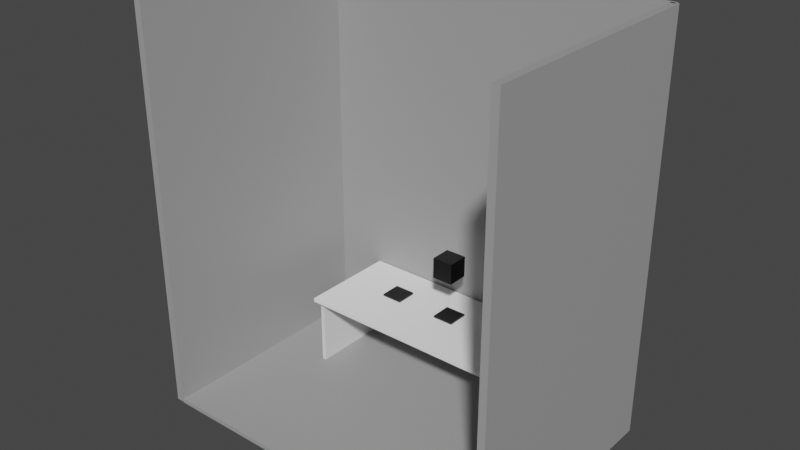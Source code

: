 # Source: Main_scene.blend  (saved by Blender 2.82.7; exported with 4.5.12 LTS)
import bpy
from mathutils import Matrix  # noqa: F401  (used for matrix-valued properties, if any)

bpy.ops.wm.read_factory_settings(use_empty=True)
scene = bpy.context.scene
scene.name = 'Scene'

# ---- collections
col_main_scene = bpy.data.collections.new('Main scene'); scene.collection.children.link(col_main_scene)

# ---- materials (node trees are filled in below, after node groups)
mat_black_001 = bpy.data.materials.new('Black.001')
mat_black_001.alpha_threshold = 0.0
mat_black_001.line_color = (0.0, 0.0, 0.0, 1.0)
mat_black_003 = bpy.data.materials.new('Black.003')
mat_black_003.alpha_threshold = 0.0
mat_black_003.line_color = (0.0, 0.0, 0.0, 1.0)
mat_black_004 = bpy.data.materials.new('Black.004')
mat_black_004.alpha_threshold = 0.0
mat_black_004.line_color = (0.0, 0.0, 0.0, 1.0)
mat_black_002 = bpy.data.materials.new('Black.002')
mat_black_002.alpha_threshold = 0.0
mat_black_002.line_color = (0.0, 0.0, 0.0, 1.0)
mat_desk = bpy.data.materials.new('Desk')
mat_wall = bpy.data.materials.new('Wall')

# ---- node groups
ng_auto_smooth = bpy.data.node_groups.new('Auto Smooth', 'GeometryNodeTree')
_s = ng_auto_smooth.interface.new_socket(name='Geometry', in_out='OUTPUT', socket_type='NodeSocketGeometry')
_s = ng_auto_smooth.interface.new_socket(name='Geometry', in_out='INPUT', socket_type='NodeSocketGeometry')
_s = ng_auto_smooth.interface.new_socket(name='Angle', in_out='INPUT', socket_type='NodeSocketFloat')
_s.subtype = 'ANGLE'
_s.min_value = 0.0
_s.max_value = 3.142
ng_auto_smooth.is_modifier = True
_N = ng_auto_smooth.nodes; _L = ng_auto_smooth.links
n0 = _N.new('NodeGroupOutput'); n0.name = 'Group Output'; n0.location = (480, -100)
n1 = _N.new('NodeGroupInput'); n1.name = 'Group Input'; n1.location = (-420, -300)
n2 = _N.new('NodeGroupInput'); n2.name = 'Group Input.001'; n2.location = (-60, -100)
n3 = _N.new('GeometryNodeSetShadeSmooth'); n3.name = 'Set Shade Smooth'; n3.location = (120, -100)
n3.domain = 'EDGE'
n4 = _N.new('GeometryNodeSetShadeSmooth'); n4.name = 'Set Shade Smooth.001'; n4.location = (300, -100)
n5 = _N.new('GeometryNodeInputMeshEdgeAngle'); n5.name = 'Edge Angle'; n5.location = (-420, -220)
n6 = _N.new('GeometryNodeInputEdgeSmooth'); n6.name = 'Is Edge Smooth'; n6.location = (-60, -160)
n7 = _N.new('GeometryNodeInputShadeSmooth'); n7.name = 'Is Face Smooth'; n7.location = (-240, -340)
n8 = _N.new('FunctionNodeBooleanMath'); n8.name = 'Boolean Math'; n8.location = (-60, -220)
n9 = _N.new('FunctionNodeCompare'); n9.name = 'Compare'; n9.location = (-240, -180)
n9.operation = 'LESS_EQUAL'
_L.new(n5.outputs[0], n9.inputs[0])
_L.new(n4.outputs[0], n0.inputs[0])
_L.new(n1.outputs[1], n9.inputs[1])
_L.new(n9.outputs[0], n8.inputs[0])
_L.new(n7.outputs[0], n8.inputs[1])
_L.new(n2.outputs[0], n3.inputs[0])
_L.new(n6.outputs[0], n3.inputs[1])
_L.new(n3.outputs[0], n4.inputs[0])
_L.new(n8.outputs[0], n3.inputs[2])
n0.is_active_output = True

# ---- material node trees
mat_black_001.use_nodes = True; mat_black_001.node_tree.nodes.clear()
_N = mat_black_001.node_tree.nodes; _L = mat_black_001.node_tree.links
n0 = _N.new('ShaderNodeOutputMaterial'); n0.name = 'Material Output'; n0.location = (300, 300)
n1 = _N.new('ShaderNodeBsdfPrincipled'); n1.name = 'Principled BSDF'; n1.location = (10, 300)
n1.distribution = 'GGX'
n1.subsurface_method = 'BURLEY'
n1.inputs[0].default_value = (0.0, 0.0, 0.0, 1.0)
n1.inputs[2].default_value = 0.4
n1.inputs[3].default_value = 1.45
n1.inputs[27].default_value = (0.0, 0.0, 0.0, 1.0)
n1.inputs[28].default_value = 1.0
_L.new(n1.outputs[0], n0.inputs[0])
n0.is_active_output = True
mat_black_003.use_nodes = True; mat_black_003.node_tree.nodes.clear()
_N = mat_black_003.node_tree.nodes; _L = mat_black_003.node_tree.links
n0 = _N.new('ShaderNodeOutputMaterial'); n0.name = 'Material Output'; n0.location = (300, 300)
n1 = _N.new('ShaderNodeBsdfPrincipled'); n1.name = 'Principled BSDF'; n1.location = (10, 300)
n1.distribution = 'GGX'
n1.subsurface_method = 'BURLEY'
n1.inputs[0].default_value = (0.0, 0.0, 0.0, 1.0)
n1.inputs[2].default_value = 0.4
n1.inputs[3].default_value = 1.45
n1.inputs[27].default_value = (0.0, 0.0, 0.0, 1.0)
n1.inputs[28].default_value = 1.0
_L.new(n1.outputs[0], n0.inputs[0])
n0.is_active_output = True
mat_black_004.use_nodes = True; mat_black_004.node_tree.nodes.clear()
_N = mat_black_004.node_tree.nodes; _L = mat_black_004.node_tree.links
n0 = _N.new('ShaderNodeOutputMaterial'); n0.name = 'Material Output'; n0.location = (300, 300)
n1 = _N.new('ShaderNodeBsdfPrincipled'); n1.name = 'Principled BSDF'; n1.location = (10, 300)
n1.distribution = 'GGX'
n1.subsurface_method = 'BURLEY'
n1.inputs[0].default_value = (0.0, 0.0, 0.0, 1.0)
n1.inputs[2].default_value = 0.4
n1.inputs[3].default_value = 1.45
n1.inputs[27].default_value = (0.0, 0.0, 0.0, 1.0)
n1.inputs[28].default_value = 1.0
_L.new(n1.outputs[0], n0.inputs[0])
n0.is_active_output = True
mat_black_002.use_nodes = True; mat_black_002.node_tree.nodes.clear()
_N = mat_black_002.node_tree.nodes; _L = mat_black_002.node_tree.links
n0 = _N.new('ShaderNodeOutputMaterial'); n0.name = 'Material Output'; n0.location = (300, 300)
n1 = _N.new('ShaderNodeBsdfPrincipled'); n1.name = 'Principled BSDF'; n1.location = (10, 300)
n1.distribution = 'GGX'
n1.subsurface_method = 'BURLEY'
n1.inputs[0].default_value = (0.0, 0.0, 0.0, 1.0)
n1.inputs[2].default_value = 0.4
n1.inputs[3].default_value = 1.45
n1.inputs[27].default_value = (0.0, 0.0, 0.0, 1.0)
n1.inputs[28].default_value = 1.0
_L.new(n1.outputs[0], n0.inputs[0])
n0.is_active_output = True
mat_desk.use_nodes = True; mat_desk.node_tree.nodes.clear()
_N = mat_desk.node_tree.nodes; _L = mat_desk.node_tree.links
n0 = _N.new('ShaderNodeOutputMaterial'); n0.name = 'Material Output'; n0.location = (300, 300)
n1 = _N.new('ShaderNodeBsdfPrincipled'); n1.name = 'Principled BSDF'; n1.location = (10, 300)
n1.distribution = 'GGX'
n1.subsurface_method = 'BURLEY'
n1.inputs[0].default_value = (1.0, 1.0, 1.0, 1.0)
n1.inputs[3].default_value = 1.45
n1.inputs[27].default_value = (0.0, 0.0, 0.0, 1.0)
n1.inputs[28].default_value = 1.0
_L.new(n1.outputs[0], n0.inputs[0])
n0.is_active_output = True
mat_wall.use_nodes = True; mat_wall.node_tree.nodes.clear()
_N = mat_wall.node_tree.nodes; _L = mat_wall.node_tree.links
n0 = _N.new('ShaderNodeOutputMaterial'); n0.name = 'Material Output'; n0.location = (300, 300)
n1 = _N.new('ShaderNodeBsdfPrincipled'); n1.name = 'Principled BSDF'; n1.location = (10, 300)
n1.distribution = 'GGX'
n1.subsurface_method = 'BURLEY'
n1.inputs[0].default_value = (0.3588, 0.3588, 0.3588, 1.0)
n1.inputs[3].default_value = 1.45
n1.inputs[27].default_value = (0.0, 0.0, 0.0, 1.0)
n1.inputs[28].default_value = 1.0
_L.new(n1.outputs[0], n0.inputs[0])
n0.is_active_output = True

# ---- world
world_world = bpy.data.worlds.new('World'); scene.world = world_world
world_world.use_nodes = True; world_world.node_tree.nodes.clear()
_N = world_world.node_tree.nodes; _L = world_world.node_tree.links
n0 = _N.new('ShaderNodeOutputWorld'); n0.name = 'World Output'; n0.location = (300, 300)
n1 = _N.new('ShaderNodeBackground'); n1.name = 'Background'; n1.location = (10, 300)
n1.inputs[0].default_value = (0.05088, 0.05088, 0.05088, 1.0)
_L.new(n1.outputs[0], n0.inputs[0])
n0.is_active_output = True
world_world.color = (0.05088, 0.05088, 0.05088)
world_world.use_sun_shadow = False
world_world.sun_shadow_jitter_overblur = 0.0

# ---- meshes
me_cube_001 = bpy.data.meshes.new('Cube.001')
me_cube_001.from_pydata([(-1.0, -1.0, -1.0), (-1.0, -1.0, 1.0), (-1.0, 1.0, -1.0), (-1.0, 1.0, 1.0), (1.0, -1.0, -1.0), (1.0, -1.0, 1.0), (1.0, 1.0, -1.0), (1.0, 1.0, 1.0)], [], [(0, 1, 3, 2), (2, 3, 7, 6), (6, 7, 5, 4), (4, 5, 1, 0), (2, 6, 4, 0), (7, 3, 1, 5)])
_uv = me_cube_001.uv_layers.new(name='UVMap')
_uv.uv.foreach_set('vector', [0.375, 0.0, 0.625, 0.0, 0.625, 0.25, 0.375, 0.25, 0.375, 0.25, 0.625, 0.25, 0.625, 0.5, 0.375, 0.5, 0.375, 0.5, 0.625, 0.5, 0.625, 0.75, 0.375, 0.75, 0.375, 0.75, 0.625, 0.75, 0.625, 1.0, 0.375, 1.0, 0.125, 0.5, 0.375, 0.5, 0.375, 0.75, 0.125, 0.75, 0.625, 0.5, 0.875, 0.5, 0.875, 0.75, 0.625, 0.75])
me_cube_001.materials.append(mat_black_001)
me_cube_001.use_remesh_fix_poles = True
me_cube_001.use_remesh_preserve_attributes = False
me_cube_001.use_mirror_vertex_groups = False
me_cube_001.update()
me_cube_003 = bpy.data.meshes.new('Cube.003')
me_cube_003.from_pydata([(-1.0, -1.0, -1.0), (-1.0, -1.0, 1.0), (-1.0, 1.0, -1.0), (-1.0, 1.0, 1.0), (1.0, -1.0, -1.0), (1.0, -1.0, 1.0), (1.0, 1.0, -1.0), (1.0, 1.0, 1.0)], [], [(0, 1, 3, 2), (2, 3, 7, 6), (6, 7, 5, 4), (4, 5, 1, 0), (2, 6, 4, 0), (7, 3, 1, 5)])
_uv = me_cube_003.uv_layers.new(name='UVMap')
_uv.uv.foreach_set('vector', [0.375, 0.0, 0.625, 0.0, 0.625, 0.25, 0.375, 0.25, 0.375, 0.25, 0.625, 0.25, 0.625, 0.5, 0.375, 0.5, 0.375, 0.5, 0.625, 0.5, 0.625, 0.75, 0.375, 0.75, 0.375, 0.75, 0.625, 0.75, 0.625, 1.0, 0.375, 1.0, 0.125, 0.5, 0.375, 0.5, 0.375, 0.75, 0.125, 0.75, 0.625, 0.5, 0.875, 0.5, 0.875, 0.75, 0.625, 0.75])
me_cube_003.materials.append(mat_black_003)
me_cube_003.use_remesh_fix_poles = True
me_cube_003.use_remesh_preserve_attributes = False
me_cube_003.use_mirror_vertex_groups = False
me_cube_003.update()
me_cube_002 = bpy.data.meshes.new('Cube.002')
me_cube_002.from_pydata([(-1.0, -1.0, -1.0), (-1.0, -1.0, 1.0), (-1.0, 1.0, -1.0), (-1.0, 1.0, 1.0), (1.0, -1.0, -1.0), (1.0, -1.0, 1.0), (1.0, 1.0, -1.0), (1.0, 1.0, 1.0)], [], [(0, 1, 3, 2), (2, 3, 7, 6), (6, 7, 5, 4), (4, 5, 1, 0), (2, 6, 4, 0), (7, 3, 1, 5)])
_uv = me_cube_002.uv_layers.new(name='UVMap')
_uv.uv.foreach_set('vector', [0.375, 0.0, 0.625, 0.0, 0.625, 0.25, 0.375, 0.25, 0.375, 0.25, 0.625, 0.25, 0.625, 0.5, 0.375, 0.5, 0.375, 0.5, 0.625, 0.5, 0.625, 0.75, 0.375, 0.75, 0.375, 0.75, 0.625, 0.75, 0.625, 1.0, 0.375, 1.0, 0.125, 0.5, 0.375, 0.5, 0.375, 0.75, 0.125, 0.75, 0.625, 0.5, 0.875, 0.5, 0.875, 0.75, 0.625, 0.75])
me_cube_002.materials.append(mat_black_004)
me_cube_002.use_remesh_fix_poles = True
me_cube_002.use_remesh_preserve_attributes = False
me_cube_002.use_mirror_vertex_groups = False
me_cube_002.update()
me_cube_007 = bpy.data.meshes.new('Cube.007')
me_cube_007.from_pydata([(-1.0, -1.0, -1.0), (-1.0, -1.0, 1.0), (-1.0, 1.0, -1.0), (-1.0, 1.0, 1.0), (1.0, -1.0, -1.0), (1.0, -1.0, 1.0), (1.0, 1.0, -1.0), (1.0, 1.0, 1.0)], [], [(0, 1, 3, 2), (2, 3, 7, 6), (6, 7, 5, 4), (4, 5, 1, 0), (2, 6, 4, 0), (7, 3, 1, 5)])
_uv = me_cube_007.uv_layers.new(name='UVMap')
_uv.uv.foreach_set('vector', [0.375, 0.0, 0.625, 0.0, 0.625, 0.25, 0.375, 0.25, 0.375, 0.25, 0.625, 0.25, 0.625, 0.5, 0.375, 0.5, 0.375, 0.5, 0.625, 0.5, 0.625, 0.75, 0.375, 0.75, 0.375, 0.75, 0.625, 0.75, 0.625, 1.0, 0.375, 1.0, 0.125, 0.5, 0.375, 0.5, 0.375, 0.75, 0.125, 0.75, 0.625, 0.5, 0.875, 0.5, 0.875, 0.75, 0.625, 0.75])
me_cube_007.materials.append(mat_black_002)
me_cube_007.use_remesh_fix_poles = True
me_cube_007.use_remesh_preserve_attributes = False
me_cube_007.use_mirror_vertex_groups = False
me_cube_007.update()
me_cube_008 = bpy.data.meshes.new('Cube.008')
me_cube_008.from_pydata([(-1.0, -1.0, -1.0), (-1.0, 1.0, -1.0), (1.0, -1.0, -1.0), (1.0, 1.0, -1.0), (-1.0, -1.0, 1.0), (-1.0, 1.0, 1.0), (1.0, 1.0, 1.0), (1.0, -1.0, 1.0)], [], [(0, 4, 5, 1), (1, 5, 6, 3), (3, 6, 7, 2), (2, 7, 4, 0), (1, 3, 2, 0), (4, 7, 6, 5)])
_uv = me_cube_008.uv_layers.new(name='UVMap')
_uv.uv.foreach_set('vector', [0.375, 0.0, 0.625, 0.0, 0.625, 0.25, 0.375, 0.25, 0.375, 0.25, 0.625, 0.25, 0.625, 0.5, 0.375, 0.5, 0.375, 0.5, 0.625, 0.5, 0.625, 0.75, 0.375, 0.75, 0.375, 0.75, 0.625, 0.75, 0.625, 1.0, 0.375, 1.0, 0.125, 0.5, 0.375, 0.5, 0.375, 0.75, 0.125, 0.75, 0.625, 1.0, 0.625, 0.75, 0.625, 0.5, 0.625, 0.25])
me_cube_008.materials.append(mat_desk)
me_cube_008.use_remesh_fix_poles = True
me_cube_008.use_remesh_preserve_attributes = False
me_cube_008.use_mirror_vertex_groups = False
me_cube_008.update()
me_cube_011 = bpy.data.meshes.new('Cube.011')
me_cube_011.from_pydata([(-1.0, -1.0, -1.0), (-1.0, -1.0, 1.0), (-1.0, 1.0, -1.0), (-1.0, 1.0, 1.0), (1.0, -1.0, -1.0), (1.0, -1.0, 1.0), (1.0, 1.0, -1.0), (1.0, 1.0, 1.0)], [], [(0, 1, 3, 2), (2, 3, 7, 6), (6, 7, 5, 4), (4, 5, 1, 0), (2, 6, 4, 0), (7, 3, 1, 5)])
_uv = me_cube_011.uv_layers.new(name='UVMap')
_uv.uv.foreach_set('vector', [0.375, 0.0, 0.625, 0.0, 0.625, 0.25, 0.375, 0.25, 0.375, 0.25, 0.625, 0.25, 0.625, 0.5, 0.375, 0.5, 0.375, 0.5, 0.625, 0.5, 0.625, 0.75, 0.375, 0.75, 0.375, 0.75, 0.625, 0.75, 0.625, 1.0, 0.375, 1.0, 0.125, 0.5, 0.375, 0.5, 0.375, 0.75, 0.125, 0.75, 0.625, 0.5, 0.875, 0.5, 0.875, 0.75, 0.625, 0.75])
me_cube_011.use_remesh_fix_poles = True
me_cube_011.use_remesh_preserve_attributes = False
me_cube_011.use_mirror_vertex_groups = False
me_cube_011.update()
me_cube_013 = bpy.data.meshes.new('Cube.013')
me_cube_013.from_pydata([(-1.0, -1.937, -1.0), (-1.0, -1.937, 1.0), (-1.0, 1.0, -1.0), (-1.0, 1.0, 1.0), (1.0, -1.937, -1.0), (1.0, -1.937, 1.0), (1.0, 1.0, -1.0), (1.0, 1.0, 1.0)], [], [(0, 1, 3, 2), (2, 3, 7, 6), (6, 7, 5, 4), (4, 5, 1, 0), (2, 6, 4, 0), (7, 3, 1, 5)])
_uv = me_cube_013.uv_layers.new(name='UVMap')
_uv.uv.foreach_set('vector', [0.375, 0.0, 0.625, 0.0, 0.625, 0.25, 0.375, 0.25, 0.375, 0.25, 0.625, 0.25, 0.625, 0.5, 0.375, 0.5, 0.375, 0.5, 0.625, 0.5, 0.625, 0.75, 0.375, 0.75, 0.375, 0.75, 0.625, 0.75, 0.625, 1.0, 0.375, 1.0, 0.125, 0.5, 0.375, 0.5, 0.375, 0.75, 0.125, 0.75, 0.625, 0.5, 0.875, 0.5, 0.875, 0.75, 0.625, 0.75])
me_cube_013.use_remesh_fix_poles = True
me_cube_013.use_remesh_preserve_attributes = False
me_cube_013.use_mirror_vertex_groups = False
me_cube_013.update()
me_cube_006 = bpy.data.meshes.new('Cube.006')
me_cube_006.from_pydata([(-1.0, -1.0, -1.0), (-1.0, -1.0, 1.0), (-1.0, 1.0, -1.0), (-1.0, 1.0, 1.0), (1.0, -1.0, -1.0), (1.0, -1.0, 1.0), (1.0, 1.0, -1.0), (1.0, 1.0, 1.0)], [], [(0, 1, 3, 2), (2, 3, 7, 6), (6, 7, 5, 4), (4, 5, 1, 0), (2, 6, 4, 0), (7, 3, 1, 5)])
_uv = me_cube_006.uv_layers.new(name='UVMap')
_uv.uv.foreach_set('vector', [0.375, 0.0, 0.625, 0.0, 0.625, 0.25, 0.375, 0.25, 0.375, 0.25, 0.625, 0.25, 0.625, 0.5, 0.375, 0.5, 0.375, 0.5, 0.625, 0.5, 0.625, 0.75, 0.375, 0.75, 0.375, 0.75, 0.625, 0.75, 0.625, 1.0, 0.375, 1.0, 0.125, 0.5, 0.375, 0.5, 0.375, 0.75, 0.125, 0.75, 0.625, 0.5, 0.875, 0.5, 0.875, 0.75, 0.625, 0.75])
me_cube_006.materials.append(mat_wall)
me_cube_006.use_remesh_fix_poles = True
me_cube_006.use_remesh_preserve_attributes = False
me_cube_006.use_mirror_vertex_groups = False
me_cube_006.update()
me_cube_004 = bpy.data.meshes.new('Cube.004')
me_cube_004.from_pydata([(-1.0, -1.0, -1.0), (-1.0, -1.0, 1.0), (-1.0, 1.0, -1.0), (-1.0, 1.0, 1.0), (1.0, -1.0, -1.0), (1.0, -1.0, 1.0), (1.0, 1.0, -1.0), (1.0, 1.0, 1.0)], [], [(0, 1, 3, 2), (2, 3, 7, 6), (6, 7, 5, 4), (4, 5, 1, 0), (2, 6, 4, 0), (7, 3, 1, 5)])
_uv = me_cube_004.uv_layers.new(name='UVMap')
_uv.uv.foreach_set('vector', [0.375, 0.0, 0.625, 0.0, 0.625, 0.25, 0.375, 0.25, 0.375, 0.25, 0.625, 0.25, 0.625, 0.5, 0.375, 0.5, 0.375, 0.5, 0.625, 0.5, 0.625, 0.75, 0.375, 0.75, 0.375, 0.75, 0.625, 0.75, 0.625, 1.0, 0.375, 1.0, 0.125, 0.5, 0.375, 0.5, 0.375, 0.75, 0.125, 0.75, 0.625, 0.5, 0.875, 0.5, 0.875, 0.75, 0.625, 0.75])
me_cube_004.materials.append(mat_wall)
me_cube_004.use_remesh_fix_poles = True
me_cube_004.use_remesh_preserve_attributes = False
me_cube_004.use_mirror_vertex_groups = False
me_cube_004.update()
me_cube_005 = bpy.data.meshes.new('Cube.005')
me_cube_005.from_pydata([(-1.0, -1.0, -1.0), (-1.0, -1.0, 1.0), (-1.0, 1.0, -1.0), (-1.0, 1.0, 1.0), (1.0, -1.0, -1.0), (1.0, -1.0, 1.0), (1.0, 1.0, -1.0), (1.0, 1.0, 1.0)], [], [(0, 1, 3, 2), (2, 3, 7, 6), (6, 7, 5, 4), (4, 5, 1, 0), (2, 6, 4, 0), (7, 3, 1, 5)])
_uv = me_cube_005.uv_layers.new(name='UVMap')
_uv.uv.foreach_set('vector', [0.375, 0.0, 0.625, 0.0, 0.625, 0.25, 0.375, 0.25, 0.375, 0.25, 0.625, 0.25, 0.625, 0.5, 0.375, 0.5, 0.375, 0.5, 0.625, 0.5, 0.625, 0.75, 0.375, 0.75, 0.375, 0.75, 0.625, 0.75, 0.625, 1.0, 0.375, 1.0, 0.125, 0.5, 0.375, 0.5, 0.375, 0.75, 0.125, 0.75, 0.625, 0.5, 0.875, 0.5, 0.875, 0.75, 0.625, 0.75])
me_cube_005.materials.append(mat_wall)
me_cube_005.use_remesh_fix_poles = True
me_cube_005.use_remesh_preserve_attributes = False
me_cube_005.use_mirror_vertex_groups = False
me_cube_005.update()
me_cube_010 = bpy.data.meshes.new('Cube.010')
me_cube_010.from_pydata([(-1.0, -1.0, -1.0), (-1.0, -1.0, 1.0), (-1.0, 1.0, -1.0), (-1.0, 1.0, 1.0), (1.0, -1.0, -1.0), (1.0, -1.0, 1.0), (1.0, 1.0, -1.0), (1.0, 1.0, 1.0)], [], [(0, 1, 3, 2), (2, 3, 7, 6), (6, 7, 5, 4), (4, 5, 1, 0), (2, 6, 4, 0), (7, 3, 1, 5)])
_uv = me_cube_010.uv_layers.new(name='UVMap')
_uv.uv.foreach_set('vector', [0.375, 0.0, 0.625, 0.0, 0.625, 0.25, 0.375, 0.25, 0.375, 0.25, 0.625, 0.25, 0.625, 0.5, 0.375, 0.5, 0.375, 0.5, 0.625, 0.5, 0.625, 0.75, 0.375, 0.75, 0.375, 0.75, 0.625, 0.75, 0.625, 1.0, 0.375, 1.0, 0.125, 0.5, 0.375, 0.5, 0.375, 0.75, 0.125, 0.75, 0.625, 0.5, 0.875, 0.5, 0.875, 0.75, 0.625, 0.75])
me_cube_010.materials.append(mat_wall)
me_cube_010.use_remesh_fix_poles = True
me_cube_010.use_remesh_preserve_attributes = False
me_cube_010.use_mirror_vertex_groups = False
me_cube_010.update()

# ---- objects
ob_scene1 = bpy.data.objects.new('Scene1', None)
ob_scene2 = bpy.data.objects.new('Scene2', None)
ob_black_cube_001 = bpy.data.objects.new('Black cube.001', me_cube_001)
ob_black_cube_002 = bpy.data.objects.new('Black cube.002', me_cube_003)
ob_scene3 = bpy.data.objects.new('Scene3', None)
ob_black_cube_003 = bpy.data.objects.new('Black cube.003', me_cube_002)
ob_scene4 = bpy.data.objects.new('Scene4', None)
ob_black_cube_004 = bpy.data.objects.new('Black cube.004', me_cube_007)
ob_desk = bpy.data.objects.new('Desk', me_cube_008)
ob_cube = bpy.data.objects.new('Cube', me_cube_011)
ob_cube_001 = bpy.data.objects.new('Cube.001', me_cube_013)
ob_back_wall = bpy.data.objects.new('Back wall', me_cube_006)
ob_left_wall = bpy.data.objects.new('Left wall', me_cube_004)
ob_right_wall = bpy.data.objects.new('Right wall', me_cube_005)
ob_floor = bpy.data.objects.new('Floor', me_cube_010)

# ---- transforms, parenting, visibility, modifiers, constraints
ob_scene1.location = (0.0, 0.0, 0.0)
ob_scene1.lineart.crease_threshold = 0.0
ob_scene2.location = (0.0, 0.0, 0.0)
ob_scene2.lineart.crease_threshold = 0.0
ob_black_cube_001.parent = ob_scene2
ob_black_cube_001.location = (-0.3684, 0.4379, 0.3894)
ob_black_cube_001.scale = (-0.06259, -0.06259, -0.06259)
ob_black_cube_001.lineart.crease_threshold = 0.0
ob_black_cube_002.parent = ob_scene3
ob_black_cube_002.location = (0.3682, 0.4379, 0.3894)
ob_black_cube_002.scale = (-0.06259, -0.06259, -0.06259)
ob_black_cube_002.lineart.crease_threshold = 0.0
ob_scene3.location = (0.0, 0.0, 0.0)
ob_scene3.lineart.crease_threshold = 0.0
ob_black_cube_003.parent = ob_scene4
ob_black_cube_003.location = (0.0, 0.4379, 0.3894)
ob_black_cube_003.scale = (-0.06259, -0.06259, -0.06259)
ob_black_cube_003.lineart.crease_threshold = 0.0
ob_scene4.location = (0.0, 0.0, 0.3714)
ob_scene4.lineart.crease_threshold = 0.0
ob_black_cube_004.parent = ob_scene1
ob_black_cube_004.location = (0.009062, 0.4379, 0.3894)
ob_black_cube_004.scale = (-0.06259, -0.06259, -0.06259)
ob_black_cube_004.lineart.crease_threshold = 0.0
ob_desk.location = (0.0, 0.3873, 0.4302)
ob_desk.scale = (0.7244, 0.2972, -0.01102)
ob_desk.lineart.crease_threshold = 0.0
_m = ob_desk.modifiers.new('Auto Smooth', 'NODES')
_m.node_group = ng_auto_smooth
_gi = [s.identifier for s in ng_auto_smooth.interface.items_tree if s.item_type == 'SOCKET' and s.in_out == 'INPUT']
_m[_gi[1]] = 0.5236  # Angle
ob_cube.location = (-0.6914, 0.3907, 0.2161)
ob_cube.scale = (-0.01244, 0.264, 0.2052)
ob_cube.lineart.crease_threshold = 0.0
ob_cube_001.location = (-0.2276, 0.6263, 0.2897)
ob_cube_001.rotation_euler = (0.0, -0.0, 1.571)
ob_cube_001.scale = (-0.005741, 0.4512, 0.1301)
ob_cube_001.lineart.crease_threshold = 0.0
ob_back_wall.parent = ob_floor
ob_back_wall.matrix_parent_inverse = Matrix(((0.9672, -0.0, 0.0, -0.0), (-0.0, 1.451, -0.0, 0.0), (0.0, -0.0, 80.56, -0.0), (-0.0, 0.0, -0.0, 1.0)))
ob_back_wall.location = (0.006813, 0.7037, 1.2)
ob_back_wall.scale = (1.049, 0.014, 1.2)
ob_back_wall.lineart.crease_threshold = 0.0
ob_left_wall.parent = ob_floor
ob_left_wall.matrix_parent_inverse = Matrix(((0.9672, -0.0, 0.0, -0.0), (-0.0, 1.451, -0.0, 0.0), (0.0, -0.0, 80.56, -0.0), (-0.0, 0.0, -0.0, 1.0)))
ob_left_wall.location = (-1.049, 0.003688, 1.2)
ob_left_wall.rotation_euler = (0.0, 0.0, -1.571)
ob_left_wall.scale = (0.7, 0.02098, 1.2)
ob_left_wall.lineart.crease_threshold = 0.0
ob_right_wall.parent = ob_floor
ob_right_wall.matrix_parent_inverse = Matrix(((0.9672, -0.0, 0.0, -0.0), (-0.0, 1.451, -0.0, 0.0), (0.0, -0.0, 80.56, -0.0), (-0.0, 0.0, -0.0, 1.0)))
ob_right_wall.location = (1.049, 0.003688, 1.2)
ob_right_wall.rotation_euler = (0.0, 0.0, -1.571)
ob_right_wall.scale = (0.7, 0.02098, 1.2)
ob_right_wall.lineart.crease_threshold = 0.0
ob_floor.location = (0.0, 0.0, 0.0)
ob_floor.scale = (1.034, 0.6892, 0.01241)
ob_floor.lineart.crease_threshold = 0.0

# ---- collection membership
scene.collection.objects.link(ob_scene1)
scene.collection.objects.link(ob_scene2)
scene.collection.objects.link(ob_black_cube_001)
scene.collection.objects.link(ob_black_cube_002)
scene.collection.objects.link(ob_scene3)
scene.collection.objects.link(ob_black_cube_003)
scene.collection.objects.link(ob_scene4)
scene.collection.objects.link(ob_black_cube_004)
scene.collection.objects.link(ob_desk)
scene.collection.objects.link(ob_cube)
scene.collection.objects.link(ob_cube_001)
col_main_scene.objects.link(ob_back_wall)
col_main_scene.objects.link(ob_left_wall)
col_main_scene.objects.link(ob_right_wall)
col_main_scene.objects.link(ob_floor)

# ---- scene / render settings (as saved in the file)
scene.frame_start = 1; scene.frame_end = 250; scene.frame_set(2)
scene.render.engine = 'CYCLES'
scene.cycles.feature_set = 'EXPERIMENTAL'
scene.cycles.use_denoising = False
scene.cycles.samples = 128
scene.cycles.sampling_pattern = 'TABULATED_SOBOL'
scene.cycles.use_adaptive_sampling = False
scene.cycles.use_light_tree = False
scene.view_settings.view_transform = 'Filmic'
bpy.context.view_layer.update()

# ---- added for rendering (the .blend has no active camera and no usable light): camera, sun
cam_auto = bpy.data.cameras.new('AutoCamera')
cam_auto.lens = 50.0
cam_auto.sensor_width = 36.0
cam_auto.clip_end = 1000.0
ob_auto_camera = bpy.data.objects.new('AutoCamera', cam_auto)
scene.collection.objects.link(ob_auto_camera)
ob_auto_camera.location = (3.25773, -3.89859, 3.79998)
ob_auto_camera.rotation_euler = (1.09748, -7.21219e-08, 0.694738)
scene.camera = ob_auto_camera
light_auto_sun = bpy.data.lights.new('AutoSun', 'SUN')
light_auto_sun.energy = 3.0
light_auto_sun.angle = 0.0523599
ob_auto_sun = bpy.data.objects.new('AutoSun', light_auto_sun)
scene.collection.objects.link(ob_auto_sun)
ob_auto_sun.rotation_euler = (0.872665, 0.174533, 0.523599)
bpy.context.view_layer.update()
